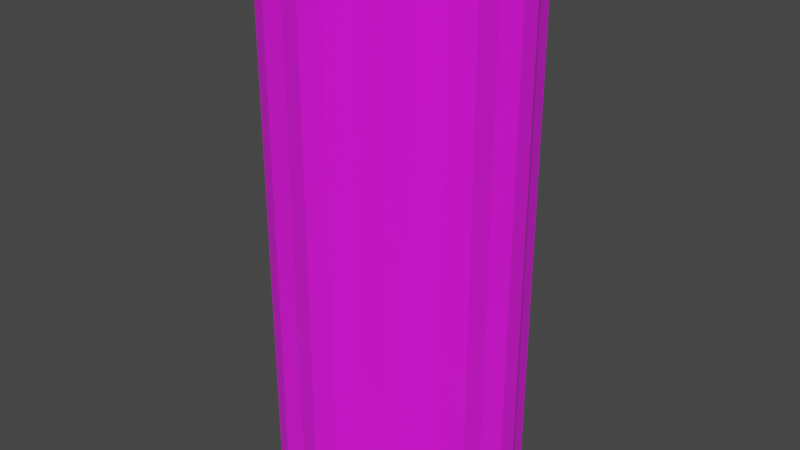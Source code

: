 # Source: LaberinthPillar.blend  (saved by Blender 3.3.6; exported with 4.5.12 LTS)
import bpy
from mathutils import Matrix  # noqa: F401  (used for matrix-valued properties, if any)

bpy.ops.wm.read_factory_settings(use_empty=True)
scene = bpy.context.scene
scene.name = 'Scene'

# ---- collections
col_collection = bpy.data.collections.new('Collection'); scene.collection.children.link(col_collection)

# ---- images (referenced by path relative to the original .blend; pixels are not part of the script)
import os
ASSET_DIR = os.environ.get("B2B_ASSET_DIR", "")  # directory of the original .blend (textures are referenced by path, not embedded)
HERE = os.path.dirname(os.path.abspath(__file__))  # packed textures are extracted next to this script under _unpacked/

def load_image(name, relpath, width, height, colorspace="sRGB"):
    """Load a texture the original file referenced (path relative to the .blend, or extracted next to this script)."""
    p = next((c for c in (os.path.join(HERE, relpath), os.path.join(ASSET_DIR, relpath)) if relpath and os.path.exists(c)), "")
    if p:
        img = bpy.data.images.load(p, check_existing=True)
        img.name = name
    else:  # same state as the original file: an image datablock whose file is absent (Cycles renders it pink)
        img = bpy.data.images.new(name, width, height)
        img.source = "FILE"
        img.filepath = "//" + (relpath or name)
    img.colorspace_settings.name = colorspace
    return img
img_colourchart_jpg = load_image('ColourChart.jpg', 'ColourChart.jpg', 1024, 1024, 'sRGB')

# ---- materials (node trees are filled in below, after node groups)
mat_wall = bpy.data.materials.new('Wall')

# ---- material node trees
mat_wall.use_nodes = True; mat_wall.node_tree.nodes.clear()
_N = mat_wall.node_tree.nodes; _L = mat_wall.node_tree.links
n0 = _N.new('ShaderNodeBsdfPrincipled'); n0.name = 'Principled BSDF'; n0.location = (10, 300)
n0.distribution = 'GGX'
n0.subsurface_method = 'RANDOM_WALK_SKIN'
n0.inputs[2].default_value = 1.0
n0.inputs[3].default_value = 1.45
n0.inputs[27].default_value = (0.0, 0.0, 0.0, 1.0)
n0.inputs[28].default_value = 1.0
n1 = _N.new('ShaderNodeOutputMaterial'); n1.name = 'Material Output'; n1.location = (300, 300)
n2 = _N.new('ShaderNodeTexImage'); n2.name = 'Image Texture'; n2.location = (-377, 215)
n2.image = img_colourchart_jpg
_L.new(n0.outputs[0], n1.inputs[0])
_L.new(n2.outputs[0], n0.inputs[0])
n1.is_active_output = True

# ---- world
world_world = bpy.data.worlds.new('World'); scene.world = world_world
world_world.use_nodes = True; world_world.node_tree.nodes.clear()
_N = world_world.node_tree.nodes; _L = world_world.node_tree.links
n0 = _N.new('ShaderNodeOutputWorld'); n0.name = 'World Output'; n0.location = (300, 300)
n1 = _N.new('ShaderNodeBackground'); n1.name = 'Background'; n1.location = (10, 300)
n1.inputs[0].default_value = (0.05088, 0.05088, 0.05088, 1.0)
_L.new(n1.outputs[0], n0.inputs[0])
n0.is_active_output = True
world_world.color = (0.05088, 0.05088, 0.05088)
world_world.use_sun_shadow = False
world_world.sun_shadow_jitter_overblur = 0.0

# ---- meshes
me_cylinder_003 = bpy.data.meshes.new('Cylinder.003')
me_cylinder_003.from_pydata([(0.0004932, 0.6482, 0.00552), (0.0004932, 0.6482, 3.008), (0.1367, 0.6572, 0.003921), (0.1367, 0.6572, 3.01), (0.2682, 0.6173, 0.003921), (0.2682, 0.6173, 3.01), (0.3738, 0.5277, 0.00552), (0.3738, 0.5277, 3.008), (0.4956, 0.4654, 0.003921), (0.4956, 0.4654, 3.01), (0.5828, 0.3591, 0.003921), (0.5828, 0.3591, 3.01), (0.6213, 0.2262, 0.00552), (0.6213, 0.2262, 3.008), (0.6875, 0.1065, 0.003921), (0.6875, 0.1065, 3.01), (0.7009, -0.03026, 0.003921), (0.7009, -0.03026, 3.01), (0.6596, -0.1621, 0.00552), (0.6596, -0.1621, 3.008), (0.6476, -0.2985, 0.003921), (0.6476, -0.2985, 3.01), (0.5828, -0.4197, 0.003921), (0.5828, -0.4197, 3.01), (0.4757, -0.5062, 0.00552), (0.4757, -0.5062, 3.008), (0.3894, -0.6131, 0.003921), (0.3894, -0.6131, 3.01), (0.2577, -0.6518, 0.00552), (0.2577, -0.6518, 3.008), (0.1367, -0.7177, 0.003921), (0.1367, -0.7177, 3.01), (0.0, -0.7312, 0.003921), (0.0, -0.7312, 3.01), (-0.1306, -0.6942, 0.00552), (-0.1306, -0.6942, 3.008), (-0.2682, -0.6778, 0.003921), (-0.2682, -0.6778, 3.01), (-0.3894, -0.6131, 0.003921), (-0.3894, -0.6131, 3.01), (-0.4747, -0.5062, 0.00552), (-0.4747, -0.5062, 3.008), (-0.5828, -0.4197, 0.003921), (-0.5828, -0.4197, 3.01), (-0.6476, -0.2985, 0.003921), (-0.6476, -0.2985, 3.01), (-0.6586, -0.1621, 0.00552), (-0.6586, -0.1621, 3.008), (-0.7009, -0.03026, 0.003921), (-0.7009, -0.03026, 3.01), (-0.6875, 0.1065, 0.003921), (-0.6875, 0.1065, 3.01), (-0.6204, 0.2262, 0.00552), (-0.6204, 0.2262, 3.008), (-0.5828, 0.3591, 0.003921), (-0.5828, 0.3591, 3.01), (-0.4956, 0.4654, 0.003921), (-0.4956, 0.4654, 3.01), (-0.3729, 0.5277, 0.00552), (-0.3729, 0.5277, 3.008), (-0.2682, 0.6173, 0.003921), (-0.2682, 0.6173, 3.01), (-0.1367, 0.6572, 0.003921), (-0.1367, 0.6572, 3.01)], [], [(0, 1, 3, 2), (2, 3, 5, 4), (4, 5, 7, 6), (6, 7, 9, 8), (8, 9, 11, 10), (10, 11, 13, 12), (12, 13, 15, 14), (14, 15, 17, 16), (16, 17, 19, 18), (18, 19, 21, 20), (20, 21, 23, 22), (22, 23, 25, 24), (24, 25, 27, 26), (26, 27, 29, 28), (28, 29, 31, 30), (30, 31, 33, 32), (32, 33, 35, 34), (34, 35, 37, 36), (36, 37, 39, 38), (38, 39, 41, 40), (40, 41, 43, 42), (42, 43, 45, 44), (44, 45, 47, 46), (46, 47, 49, 48), (48, 49, 51, 50), (50, 51, 53, 52), (52, 53, 55, 54), (54, 55, 57, 56), (56, 57, 59, 58), (58, 59, 61, 60), (19, 17, 51, 49), (60, 61, 63, 62), (62, 63, 1, 0), (53, 51, 17, 15), (55, 53, 15, 13), (57, 55, 13, 11), (59, 57, 11, 9), (61, 59, 9, 7), (63, 61, 7, 5), (1, 63, 5, 3), (21, 19, 49, 47), (23, 21, 47, 45), (25, 23, 45, 43), (27, 25, 43, 41), (29, 27, 41, 39), (31, 29, 39, 37), (33, 31, 37, 35)])
_uv = me_cylinder_003.uv_layers.new(name='UVMap')
_uv.uv.foreach_set('vector', [0.1688, 0.4692, 0.102, 0.4692, 0.1019, 0.4618, 0.1688, 0.4618, 0.1688, 0.4618, 0.1019, 0.4618, 0.1019, 0.4543, 0.1688, 0.4543, 0.1688, 0.4543, 0.1019, 0.4543, 0.102, 0.4468, 0.1688, 0.4468, 0.1688, 0.4468, 0.102, 0.4468, 0.1019, 0.4394, 0.1688, 0.4394, 0.1688, 0.4394, 0.1019, 0.4394, 0.1019, 0.4319, 0.1688, 0.4319, 0.1688, 0.4319, 0.1019, 0.4319, 0.102, 0.4244, 0.1688, 0.4244, 0.1688, 0.4244, 0.102, 0.4244, 0.1019, 0.417, 0.1688, 0.417, 0.1017, 0.5587, 0.03481, 0.5587, 0.03481, 0.5513, 0.1017, 0.5513, 0.1017, 0.5513, 0.03481, 0.5513, 0.03485, 0.5438, 0.1017, 0.5438, 0.1017, 0.5438, 0.03485, 0.5438, 0.03481, 0.5364, 0.1017, 0.5364, 0.1017, 0.5364, 0.03481, 0.5364, 0.03481, 0.5289, 0.1017, 0.5289, 0.1017, 0.5289, 0.03481, 0.5289, 0.03485, 0.5214, 0.1017, 0.5214, 0.1017, 0.5214, 0.03485, 0.5214, 0.03481, 0.514, 0.1017, 0.514, 0.1017, 0.514, 0.03481, 0.514, 0.03485, 0.5065, 0.1017, 0.5065, 0.1017, 0.5065, 0.03485, 0.5065, 0.03481, 0.4991, 0.1017, 0.4991, 0.1017, 0.4991, 0.03481, 0.4991, 0.03481, 0.4916, 0.1017, 0.4916, 0.1017, 0.4916, 0.03481, 0.4916, 0.03485, 0.4842, 0.1017, 0.4842, 0.1017, 0.4842, 0.03485, 0.4842, 0.03481, 0.4767, 0.1017, 0.4767, 0.1017, 0.4767, 0.03481, 0.4767, 0.03481, 0.4693, 0.1017, 0.4693, 0.1017, 0.4693, 0.03481, 0.4693, 0.03485, 0.4618, 0.1017, 0.4618, 0.1017, 0.4618, 0.03485, 0.4618, 0.03481, 0.4543, 0.1017, 0.4543, 0.1017, 0.4543, 0.03481, 0.4543, 0.03481, 0.4469, 0.1017, 0.4469, 0.1017, 0.4469, 0.03481, 0.4469, 0.03485, 0.4394, 0.1017, 0.4394, 0.1017, 0.4394, 0.03485, 0.4394, 0.03481, 0.4319, 0.1017, 0.4319, 0.1017, 0.4319, 0.03481, 0.4319, 0.03481, 0.4245, 0.1017, 0.4245, 0.1017, 0.4245, 0.03481, 0.4245, 0.03485, 0.417, 0.1017, 0.417, 0.1688, 0.514, 0.102, 0.514, 0.1019, 0.5065, 0.1688, 0.5065, 0.1688, 0.5065, 0.1019, 0.5065, 0.1019, 0.4991, 0.1688, 0.4991, 0.1688, 0.4991, 0.1019, 0.4991, 0.102, 0.4916, 0.1688, 0.4916, 0.1688, 0.4916, 0.102, 0.4916, 0.1019, 0.4841, 0.1688, 0.4841, 0.1412, 0.5718, 0.1392, 0.5785, 0.1056, 0.5305, 0.1083, 0.5247, 0.1688, 0.4841, 0.1019, 0.4841, 0.1019, 0.4767, 0.1688, 0.4767, 0.1688, 0.4767, 0.1019, 0.4767, 0.102, 0.4692, 0.1688, 0.4692, 0.1045, 0.5376, 0.1056, 0.5305, 0.1392, 0.5785, 0.1359, 0.5832, 0.1024, 0.5442, 0.1045, 0.5376, 0.1359, 0.5832, 0.1318, 0.5853, 0.1019, 0.5516, 0.1024, 0.5442, 0.1318, 0.5853, 0.128, 0.5889, 0.1033, 0.5587, 0.1019, 0.5516, 0.128, 0.5889, 0.1238, 0.5896, 0.1036, 0.5661, 0.1033, 0.5587, 0.1238, 0.5896, 0.1197, 0.5873, 0.1056, 0.5727, 0.1036, 0.5661, 0.1197, 0.5873, 0.1154, 0.5867, 0.1088, 0.5777, 0.1056, 0.5727, 0.1154, 0.5867, 0.1116, 0.5832, 0.1439, 0.5661, 0.1412, 0.5718, 0.1083, 0.5247, 0.1122, 0.5213, 0.1452, 0.559, 0.1439, 0.5661, 0.1122, 0.5213, 0.1154, 0.5164, 0.1447, 0.5516, 0.1452, 0.559, 0.1154, 0.5164, 0.1195, 0.5143, 0.1452, 0.5442, 0.1447, 0.5516, 0.1195, 0.5143, 0.1238, 0.5151, 0.1431, 0.5376, 0.1452, 0.5442, 0.1238, 0.5151, 0.128, 0.5143, 0.1419, 0.5304, 0.1431, 0.5376, 0.128, 0.5143, 0.1321, 0.5164, 0.1392, 0.5246, 0.1419, 0.5304, 0.1321, 0.5164, 0.1355, 0.521])
me_cylinder_003.materials.append(mat_wall)
me_cylinder_003.update()

# ---- objects
ob_cylinder_001 = bpy.data.objects.new('Cylinder.001', me_cylinder_003)

# ---- transforms, parenting, visibility, modifiers, constraints
ob_cylinder_001.location = (0.0, 0.0, 0.0)

# ---- collection membership
col_collection.objects.link(ob_cylinder_001)

# ---- scene / render settings (as saved in the file)
scene.frame_start = 1; scene.frame_end = 250; scene.frame_set(1)
scene.render.engine = 'CYCLES'
scene.cycles.sampling_pattern = 'TABULATED_SOBOL'
scene.cycles.use_light_tree = False
scene.view_settings.view_transform = 'Filmic'
bpy.context.view_layer.update()

# ---- added for rendering (the .blend has no active camera and no usable light): camera, sun
cam_auto = bpy.data.cameras.new('AutoCamera')
cam_auto.lens = 50.0
cam_auto.sensor_width = 36.0
cam_auto.clip_end = 1000.0
ob_auto_camera = bpy.data.objects.new('AutoCamera', cam_auto)
scene.collection.objects.link(ob_auto_camera)
ob_auto_camera.location = (3.32667, -4.02901, 4.16818)
ob_auto_camera.rotation_euler = (1.09748, -7.21219e-08, 0.694738)
scene.camera = ob_auto_camera
light_auto_sun = bpy.data.lights.new('AutoSun', 'SUN')
light_auto_sun.energy = 3.0
light_auto_sun.angle = 0.0523599
ob_auto_sun = bpy.data.objects.new('AutoSun', light_auto_sun)
scene.collection.objects.link(ob_auto_sun)
ob_auto_sun.rotation_euler = (0.872665, 0.174533, 0.523599)
bpy.context.view_layer.update()
